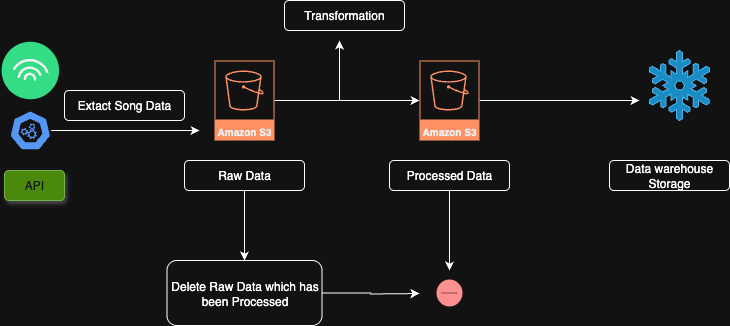

The diagram above was exported from draw.io. Its source (the exported page's mxGraphModel, read from the mxfile embedded in the PNG):
<mxGraphModel dx="995" dy="611" grid="1" gridSize="10" guides="1" tooltips="1" connect="1" arrows="1" fold="1" page="1" pageScale="1" pageWidth="850" pageHeight="1100" math="0" shadow="0">
  <root>
    <mxCell id="0" />
    <mxCell id="1" parent="0" />
    <mxCell id="COpoV_0gQlDrmzuy9C35-7" style="edgeStyle=orthogonalEdgeStyle;rounded=0;orthogonalLoop=1;jettySize=auto;html=1;" edge="1" parent="1" source="COpoV_0gQlDrmzuy9C35-3">
      <mxGeometry relative="1" as="geometry">
        <mxPoint x="280" y="380" as="targetPoint" />
      </mxGeometry>
    </mxCell>
    <mxCell id="COpoV_0gQlDrmzuy9C35-3" value="" style="aspect=fixed;sketch=0;html=1;dashed=0;whitespace=wrap;verticalLabelPosition=bottom;verticalAlign=top;fillColor=#2875E2;strokeColor=#ffffff;points=[[0.005,0.63,0],[0.1,0.2,0],[0.9,0.2,0],[0.5,0,0],[0.995,0.63,0],[0.72,0.99,0],[0.5,1,0],[0.28,0.99,0]];shape=mxgraph.kubernetes.icon2;prIcon=api" vertex="1" parent="1">
      <mxGeometry x="90" y="360" width="41.67" height="40" as="geometry" />
    </mxCell>
    <mxCell id="COpoV_0gQlDrmzuy9C35-4" value="" style="shape=image;html=1;verticalAlign=top;verticalLabelPosition=bottom;labelBackgroundColor=#ffffff;imageAspect=0;aspect=fixed;image=https://icons.diagrams.net/icon-cache1/Social_Media-2845/25-Spotify-537.svg" vertex="1" parent="1">
      <mxGeometry x="80.84" y="290" width="60" height="60" as="geometry" />
    </mxCell>
    <mxCell id="COpoV_0gQlDrmzuy9C35-6" value="API" style="text;strokeColor=#2D7600;align=center;fillColor=#60a917;html=1;verticalAlign=middle;whiteSpace=wrap;rounded=1;fontColor=#ffffff;shadow=1;" vertex="1" parent="1">
      <mxGeometry x="85" y="420" width="60" height="30" as="geometry" />
    </mxCell>
    <mxCell id="COpoV_0gQlDrmzuy9C35-8" value="Extact Song Data" style="rounded=1;whiteSpace=wrap;html=1;rotation=0;" vertex="1" parent="1">
      <mxGeometry x="145" y="340" width="120" height="30" as="geometry" />
    </mxCell>
    <mxCell id="COpoV_0gQlDrmzuy9C35-38" style="edgeStyle=orthogonalEdgeStyle;rounded=0;orthogonalLoop=1;jettySize=auto;html=1;entryX=0.5;entryY=0;entryDx=0;entryDy=0;" edge="1" parent="1" source="COpoV_0gQlDrmzuy9C35-10" target="COpoV_0gQlDrmzuy9C35-30">
      <mxGeometry relative="1" as="geometry" />
    </mxCell>
    <mxCell id="COpoV_0gQlDrmzuy9C35-10" value="Raw Data" style="rounded=1;whiteSpace=wrap;html=1;rotation=0;" vertex="1" parent="1">
      <mxGeometry x="265" y="410" width="120" height="30" as="geometry" />
    </mxCell>
    <mxCell id="COpoV_0gQlDrmzuy9C35-33" style="edgeStyle=orthogonalEdgeStyle;rounded=0;orthogonalLoop=1;jettySize=auto;html=1;" edge="1" parent="1" source="COpoV_0gQlDrmzuy9C35-12">
      <mxGeometry relative="1" as="geometry">
        <mxPoint x="530" y="520" as="targetPoint" />
      </mxGeometry>
    </mxCell>
    <mxCell id="COpoV_0gQlDrmzuy9C35-12" value="Processed Data" style="rounded=1;whiteSpace=wrap;html=1;rotation=0;" vertex="1" parent="1">
      <mxGeometry x="470" y="410" width="120" height="30" as="geometry" />
    </mxCell>
    <mxCell id="COpoV_0gQlDrmzuy9C35-16" style="edgeStyle=orthogonalEdgeStyle;rounded=0;orthogonalLoop=1;jettySize=auto;html=1;" edge="1" parent="1" source="COpoV_0gQlDrmzuy9C35-13" target="COpoV_0gQlDrmzuy9C35-15">
      <mxGeometry relative="1" as="geometry" />
    </mxCell>
    <mxCell id="COpoV_0gQlDrmzuy9C35-13" value="Amazon S3" style="sketch=0;outlineConnect=0;fontColor=#000000;strokeColor=#C73500;fillColor=none;dashed=0;verticalLabelPosition=middle;verticalAlign=bottom;align=center;html=1;whiteSpace=wrap;fontSize=10;fontStyle=1;spacing=3;shape=mxgraph.aws4.productIcon;prIcon=mxgraph.aws4.s3;" vertex="1" parent="1">
      <mxGeometry x="295" y="310" width="60" height="80" as="geometry" />
    </mxCell>
    <mxCell id="COpoV_0gQlDrmzuy9C35-22" style="edgeStyle=orthogonalEdgeStyle;rounded=0;orthogonalLoop=1;jettySize=auto;html=1;" edge="1" parent="1" source="COpoV_0gQlDrmzuy9C35-15">
      <mxGeometry relative="1" as="geometry">
        <mxPoint x="720" y="350" as="targetPoint" />
      </mxGeometry>
    </mxCell>
    <mxCell id="COpoV_0gQlDrmzuy9C35-15" value="Amazon S3" style="sketch=0;outlineConnect=0;fontColor=#000000;strokeColor=#C73500;fillColor=none;dashed=0;verticalLabelPosition=middle;verticalAlign=bottom;align=center;html=1;whiteSpace=wrap;fontSize=10;fontStyle=1;spacing=3;shape=mxgraph.aws4.productIcon;prIcon=mxgraph.aws4.s3;" vertex="1" parent="1">
      <mxGeometry x="500" y="310" width="60" height="80" as="geometry" />
    </mxCell>
    <mxCell id="COpoV_0gQlDrmzuy9C35-18" value="" style="endArrow=classic;html=1;rounded=0;" edge="1" parent="1">
      <mxGeometry width="50" height="50" relative="1" as="geometry">
        <mxPoint x="420" y="350" as="sourcePoint" />
        <mxPoint x="420" y="290" as="targetPoint" />
      </mxGeometry>
    </mxCell>
    <mxCell id="COpoV_0gQlDrmzuy9C35-19" value="Transformation" style="rounded=1;whiteSpace=wrap;html=1;rotation=0;" vertex="1" parent="1">
      <mxGeometry x="365" y="250" width="120" height="30" as="geometry" />
    </mxCell>
    <mxCell id="COpoV_0gQlDrmzuy9C35-20" value="" style="shape=mxgraph.signs.nature.snowflake;html=1;pointerEvents=1;fillColor=#1ba1e2;strokeColor=#006EAF;verticalLabelPosition=bottom;verticalAlign=top;align=center;fontColor=#ffffff;" vertex="1" parent="1">
      <mxGeometry x="730" y="300" width="60" height="70" as="geometry" />
    </mxCell>
    <mxCell id="COpoV_0gQlDrmzuy9C35-21" value="Data warehouse Storage" style="rounded=1;whiteSpace=wrap;html=1;rotation=0;" vertex="1" parent="1">
      <mxGeometry x="690" y="410" width="120" height="30" as="geometry" />
    </mxCell>
    <mxCell id="COpoV_0gQlDrmzuy9C35-34" style="edgeStyle=orthogonalEdgeStyle;rounded=0;orthogonalLoop=1;jettySize=auto;html=1;" edge="1" parent="1" source="COpoV_0gQlDrmzuy9C35-30">
      <mxGeometry relative="1" as="geometry">
        <mxPoint x="500" y="543" as="targetPoint" />
      </mxGeometry>
    </mxCell>
    <mxCell id="COpoV_0gQlDrmzuy9C35-30" value="Delete Raw Data which has been Processed" style="rounded=1;whiteSpace=wrap;html=1;rotation=0;" vertex="1" parent="1">
      <mxGeometry x="247.5" y="510" width="155" height="65" as="geometry" />
    </mxCell>
    <mxCell id="COpoV_0gQlDrmzuy9C35-36" value="" style="html=1;verticalLabelPosition=bottom;labelBackgroundColor=#ffffff;verticalAlign=top;shadow=0;dashed=0;strokeWidth=2;shape=mxgraph.ios7.misc.delete;fillColor=#ff0000;strokeColor=#ffffff;sketch=0;" vertex="1" parent="1">
      <mxGeometry x="517" y="529" width="26" height="27" as="geometry" />
    </mxCell>
  </root>
</mxGraphModel>